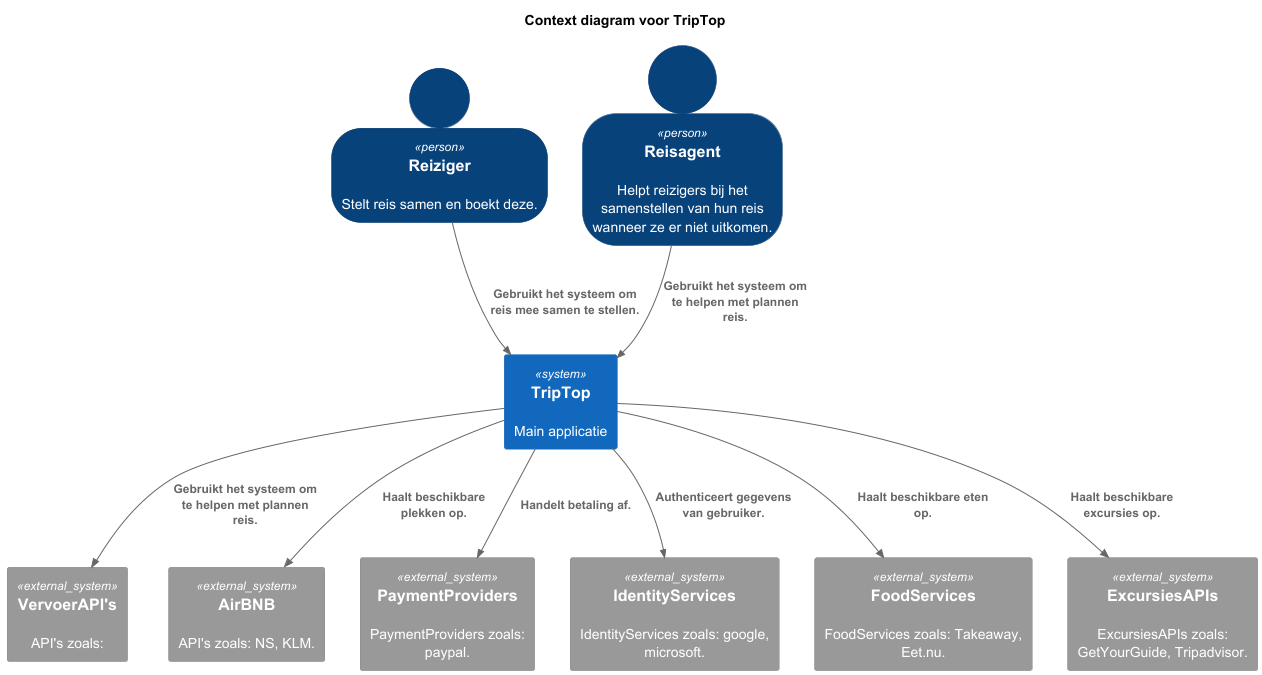

The diagram above was rendered by PlantUML. Its source (embedded in the PNG):
@startuml

!include  https://raw.githubusercontent.com/plantuml-stdlib/C4-PlantUML/master/C4_Container.puml

title Context diagram voor TripTop

SHOW_PERSON_OUTLINE()

Person("Reiziger", "Reiziger", "Stelt reis samen en boekt deze.")

Person("Reisagent", "Reisagent", "Helpt reizigers bij het samenstellen van hun reis wanneer ze er niet uitkomen.")

System("TripTop", "TripTop", "Main applicatie")

System_Ext("VervoerAPIs", "VervoerAPI's", "API's zoals: ")
System_Ext("AirBNB", "AirBNB", "API's zoals: NS, KLM.")
System_Ext("PaymentProviders", "PaymentProviders", "PaymentProviders zoals: paypal.")
System_Ext("IdentityServices", "IdentityServices", "IdentityServices zoals: google, microsoft.")
System_Ext("FoodServices", "FoodServices", "FoodServices zoals: Takeaway, Eet.nu.")
System_Ext("ExcursiesAPIs", "ExcursiesAPIs", "ExcursiesAPIs zoals: GetYourGuide, Tripadvisor.")

Rel("Reiziger", "TripTop", "Gebruikt het systeem om reis mee samen te stellen.")
Rel("Reisagent", "TripTop", "Gebruikt het systeem om te helpen met plannen reis.")

Rel("TripTop", "VervoerAPIs", "Gebruikt het systeem om te helpen met plannen reis.")
Rel("TripTop", "AirBNB", "Haalt beschikbare plekken op.")
Rel("TripTop", "PaymentProviders", "Handelt betaling af.")
Rel("TripTop", "IdentityServices", "Authenticeert gegevens van gebruiker.")
Rel("TripTop", "FoodServices", "Haalt beschikbare eten op.")
Rel("TripTop", "ExcursiesAPIs", "Haalt beschikbare excursies op.")

@enduml